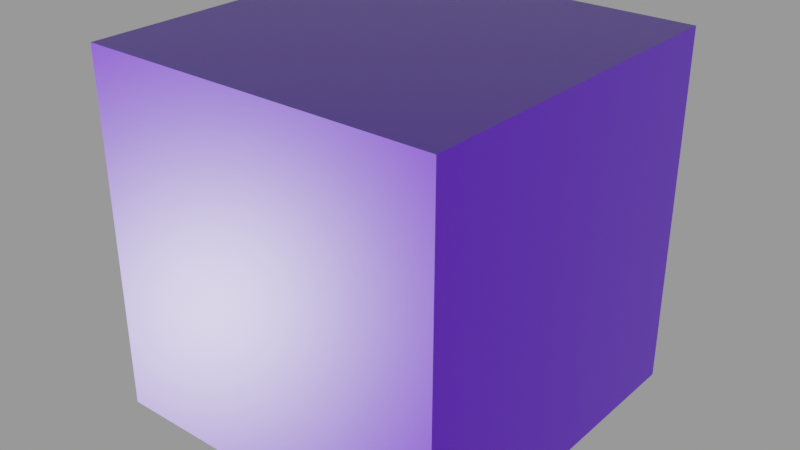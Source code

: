 # Source: HG_CLOTHING_MAT.blend  (saved by Blender 2.93.20; exported with 4.5.12 LTS)
import bpy
from mathutils import Matrix  # noqa: F401  (used for matrix-valued properties, if any)

bpy.ops.wm.read_factory_settings(use_empty=True)
scene = bpy.context.scene
scene.name = 'Scene'

# ---- collections
col_collection = bpy.data.collections.new('Collection'); scene.collection.children.link(col_collection)

# ---- materials (node trees are filled in below, after node groups)
mat_hg_clothing = bpy.data.materials.new('HG_CLOTHING')

# ---- node groups
ng_hg_cloth = bpy.data.node_groups.new('.HG_Cloth', 'ShaderNodeTree')
_s = ng_hg_cloth.interface.new_socket(name='Diffuse', in_out='OUTPUT', socket_type='NodeSocketColor')
_s.default_value = (0.0, 0.0, 0.0, 0.0)
_s = ng_hg_cloth.interface.new_socket(name='Roughness', in_out='OUTPUT', socket_type='NodeSocketFloat')
_s.min_value = 0.0
_s.max_value = 0.0
_s = ng_hg_cloth.interface.new_socket(name='Normal', in_out='OUTPUT', socket_type='NodeSocketVector')
_s.min_value = 0.0
_s.max_value = 0.0
_s = ng_hg_cloth.interface.new_socket(name='Diffuse', in_out='INPUT', socket_type='NodeSocketColor')
_s.default_value = (0.5, 0.5, 0.5, 1.0)
_s = ng_hg_cloth.interface.new_socket(name='Roughness', in_out='INPUT', socket_type='NodeSocketColor')
_s.default_value = (0.5, 0.5, 1.0, 1.0)
_s = ng_hg_cloth.interface.new_socket(name='Normal', in_out='INPUT', socket_type='NodeSocketColor')
_s.default_value = (0.8, 0.8, 0.8, 1.0)
_s = ng_hg_cloth.interface.new_socket(name='Mask', in_out='INPUT', socket_type='NodeSocketColor')
_s = ng_hg_cloth.interface.new_socket(name='Main Color_C0', in_out='INPUT', socket_type='NodeSocketColor')
_s = ng_hg_cloth.interface.new_socket(name='None', in_out='INPUT', socket_type='NodeSocketColor')
_s = ng_hg_cloth.interface.new_socket(name='None', in_out='INPUT', socket_type='NodeSocketColor')
_s = ng_hg_cloth.interface.new_socket(name='Roughness Multiplier', in_out='INPUT', socket_type='NodeSocketFloat')
_s.default_value = 1.0
_s.min_value = -1e+04
_s.max_value = 1e+04
_s = ng_hg_cloth.interface.new_socket(name='Normal Strength', in_out='INPUT', socket_type='NodeSocketFloat')
_s.default_value = 1.0
_s.min_value = 0.0
_s.max_value = 10.0
_s = ng_hg_cloth.interface.new_socket(name='Pattern', in_out='INPUT', socket_type='NodeSocketColor')
_s = ng_hg_cloth.interface.new_socket(name='PC1', in_out='INPUT', socket_type='NodeSocketColor')
_s = ng_hg_cloth.interface.new_socket(name='PC2', in_out='INPUT', socket_type='NodeSocketColor')
_s = ng_hg_cloth.interface.new_socket(name='PC3', in_out='INPUT', socket_type='NodeSocketColor')
_s = ng_hg_cloth.interface.new_socket(name='Pattern Opacity', in_out='INPUT', socket_type='NodeSocketFloat')
_s.default_value = 1.0
_s.min_value = 0.0
_s.max_value = 1.0
_N = ng_hg_cloth.nodes; _L = ng_hg_cloth.links
n0 = _N.new('ShaderNodeMix'); n0.name = 'Mix.004'; n0.location = (-427, -321)
n0.data_type = 'RGBA'
n0.inputs[6].default_value = (0.0, 0.0, 0.0, 1.0)
n1 = _N.new('ShaderNodeMix'); n1.name = 'Mix.005'; n1.location = (-255, -386)
n1.data_type = 'RGBA'
n2 = _N.new('ShaderNodeSeparateColor'); n2.name = 'Separate RGB.001'; n2.location = (-680, -334)
n2.width = 112
n3 = _N.new('ShaderNodeMix'); n3.name = 'Mix.006'; n3.location = (-60, -447)
n3.data_type = 'RGBA'
n4 = _N.new('ShaderNodeValToRGB'); n4.name = 'ColorRamp'; n4.location = (-112, 206)
while len(n4.color_ramp.elements) > 1: n4.color_ramp.elements.remove(n4.color_ramp.elements[-1])
n4.color_ramp.elements[0].position = 0.0; n4.color_ramp.elements[0].color = (0.0, 0.0, 0.0, 1.0)
_e = n4.color_ramp.elements.new(0.08182); _e.color = (1.0, 1.0, 1.0, 1.0)
n5 = _N.new('ShaderNodeMath'); n5.name = 'Math.001'; n5.location = (187, 220)
n5.operation = 'MULTIPLY'
n5.inputs[2].default_value = 0.0
n6 = _N.new('ShaderNodeMath'); n6.name = 'Math.002'; n6.location = (859, -41)
n6.inputs[2].default_value = 0.0
n7 = _N.new('NodeGroupOutput'); n7.name = 'Group Output'; n7.location = (1379, -75)
n8 = _N.new('ShaderNodeNormalMap'); n8.name = 'Normal Map'; n8.location = (740, -276)
n9 = _N.new('ShaderNodeMath'); n9.name = 'Math'; n9.location = (548, -31)
n9.operation = 'MULTIPLY'
n9.inputs[2].default_value = 0.0
n10 = _N.new('ShaderNodeMath'); n10.name = 'Math.003'; n10.location = (388, 199)
n10.operation = 'MULTIPLY'
n10.inputs[2].default_value = 0.0
n11 = _N.new('NodeGroupInput'); n11.name = 'Group Input'; n11.location = (-1188, 6)
n12 = _N.new('ShaderNodeSeparateColor'); n12.name = 'Separate RGB'; n12.location = (-607, 505)
n12.width = 112
n13 = _N.new('ShaderNodeMix'); n13.name = 'Mix.001'; n13.location = (-276, 471)
n13.data_type = 'RGBA'
n13.blend_type = 'MULTIPLY'
n14 = _N.new('ShaderNodeMix'); n14.name = 'Mix.002'; n14.location = (-110, 434)
n14.data_type = 'RGBA'
n14.blend_type = 'MULTIPLY'
n15 = _N.new('ShaderNodeMix'); n15.name = 'Mix'; n15.location = (-438, 526)
n15.data_type = 'RGBA'
n15.blend_type = 'MULTIPLY'
n16 = _N.new('ShaderNodeMix'); n16.name = 'Mix.003'; n16.location = (627, 275)
n16.data_type = 'RGBA'
_L.new(n11.outputs[0], n15.inputs[6])
_L.new(n8.outputs[0], n7.inputs[2])
_L.new(n15.outputs[2], n13.inputs[6])
_L.new(n11.outputs[2], n8.inputs[1])
_L.new(n11.outputs[8], n8.inputs[0])
_L.new(n11.outputs[3], n12.inputs[0])
_L.new(n13.outputs[2], n14.inputs[6])
_L.new(n14.outputs[2], n16.inputs[6])
_L.new(n12.outputs[1], n13.inputs[0])
_L.new(n11.outputs[1], n9.inputs[0])
_L.new(n11.outputs[9], n2.inputs[0])
_L.new(n2.outputs[0], n0.inputs[0])
_L.new(n11.outputs[10], n0.inputs[7])
_L.new(n0.outputs[2], n1.inputs[6])
_L.new(n1.outputs[2], n3.inputs[6])
_L.new(n2.outputs[1], n1.inputs[0])
_L.new(n2.outputs[2], n3.inputs[0])
_L.new(n11.outputs[11], n1.inputs[7])
_L.new(n11.outputs[12], n3.inputs[7])
_L.new(n11.outputs[4], n15.inputs[7])
_L.new(n11.outputs[5], n13.inputs[7])
_L.new(n11.outputs[6], n14.inputs[7])
_L.new(n11.outputs[9], n4.inputs[0])
_L.new(n4.outputs[0], n5.inputs[0])
_L.new(n12.outputs[2], n15.inputs[0])
_L.new(n12.outputs[0], n14.inputs[0])
_L.new(n16.outputs[2], n7.inputs[0])
_L.new(n9.outputs[0], n6.inputs[0])
_L.new(n11.outputs[7], n9.inputs[1])
_L.new(n3.outputs[2], n16.inputs[7])
_L.new(n5.outputs[0], n10.inputs[0])
_L.new(n12.outputs[2], n5.inputs[1])
_L.new(n6.outputs[0], n7.inputs[1])
_L.new(n11.outputs[9], n6.inputs[1])
_L.new(n10.outputs[0], n16.inputs[0])
_L.new(n11.outputs[13], n10.inputs[1])
n7.is_active_output = True

# ---- material node trees
mat_hg_clothing.use_nodes = True; mat_hg_clothing.node_tree.nodes.clear()
_N = mat_hg_clothing.node_tree.nodes; _L = mat_hg_clothing.node_tree.links
n0 = _N.new('NodeFrame'); n0.name = 'Frame'; n0.location = (-1259, 158)
n0.label = 'Mapping'
n0.width = 400
n1 = _N.new('NodeFrame'); n1.name = 'Frame.001'; n1.location = (-760, 500)
n1.label = 'Textures'
n1.width = 549
n2 = _N.new('ShaderNodeOutputMaterial'); n2.name = 'Material Output'; n2.location = (716, 196)
n3 = _N.new('ShaderNodeBsdfPrincipled'); n3.name = 'Principled BSDF'; n3.location = (411, 174)
n3.distribution = 'GGX'
n3.subsurface_method = 'BURLEY'
n3.inputs[3].default_value = 1.45
n3.inputs[27].default_value = (0.0, 0.0, 0.0, 1.0)
n3.inputs[28].default_value = 1.0
n4 = _N.new('ShaderNodeMapping'); n4.name = 'Mapping'; n4.location = (230, -30)
n5 = _N.new('ShaderNodeTexCoord'); n5.name = 'Texture Coordinate'; n5.location = (30, -30)
n6 = _N.new('ShaderNodeTexImage'); n6.name = 'RGB Mask'; n6.location = (279, -30)
n6.label = 'RGB Mask'
n7 = _N.new('ShaderNodeTexImage'); n7.name = 'Normal'; n7.location = (277, -815)
n7.label = 'Normal'
n7.width = 237
n8 = _N.new('ShaderNodeTexImage'); n8.name = 'Roughness'; n8.location = (274, -535)
n8.label = 'Roughness'
n9 = _N.new('ShaderNodeTexImage'); n9.name = 'Base Color'; n9.location = (275, -257)
n9.label = 'Base Color'
n10 = _N.new('NodeReroute'); n10.name = 'Reroute'; n10.location = (38, -413)
n10.width = 16
n10.socket_idname = 'NodeSocketVector'
n11 = _N.new('ShaderNodeGroup'); n11.name = 'HG_Control'; n11.location = (113, 103)
n11.width = 175
n11.node_tree = ng_hg_cloth
n11.inputs[3].default_value = (0.0, 0.0, 1.0, 1.0)
n11.inputs[4].default_value = (0.1624, 0.6176, 1.0, 1.0)
n11.inputs[5].default_value = (0.0, 0.0, 0.0, 1.0)
n11.inputs[6].default_value = (0.0, 0.0, 0.0, 1.0)
n11.inputs[7].default_value = 1.0
n11.inputs[8].default_value = 1.0
n11.inputs[9].default_value = (0.0, 0.0, 0.0, 1.0)
n11.inputs[10].default_value = (0.0, 0.0, 0.0, 1.0)
n11.inputs[11].default_value = (0.0, 0.0, 0.0, 1.0)
n11.inputs[12].default_value = (0.0, 0.0, 0.0, 1.0)
n11.inputs[13].default_value = 1.0
n4.parent = n0
n5.parent = n0
n6.parent = n1
n7.parent = n1
n8.parent = n1
n9.parent = n1
n10.parent = n1
_L.new(n9.outputs[0], n11.inputs[0])
_L.new(n10.outputs[0], n9.inputs[0])
_L.new(n10.outputs[0], n8.inputs[0])
_L.new(n10.outputs[0], n7.inputs[0])
_L.new(n4.outputs[0], n10.inputs[0])
_L.new(n5.outputs[2], n4.inputs[0])
_L.new(n11.outputs[2], n3.inputs[5])
_L.new(n11.outputs[0], n3.inputs[0])
_L.new(n11.outputs[1], n3.inputs[2])
_L.new(n8.outputs[0], n11.inputs[1])
_L.new(n7.outputs[0], n11.inputs[2])
_L.new(n3.outputs[0], n2.inputs[0])
n2.is_active_output = True

# ---- meshes
me_cube = bpy.data.meshes.new('Cube')
me_cube.from_pydata([(-1.0, -1.0, -1.0), (-1.0, -1.0, 1.0), (-1.0, 1.0, -1.0), (-1.0, 1.0, 1.0), (1.0, -1.0, -1.0), (1.0, -1.0, 1.0), (1.0, 1.0, -1.0), (1.0, 1.0, 1.0)], [], [(0, 1, 3, 2), (2, 3, 7, 6), (6, 7, 5, 4), (4, 5, 1, 0), (2, 6, 4, 0), (7, 3, 1, 5)])
_uv = me_cube.uv_layers.new(name='UVMap')
_uv.uv.foreach_set('vector', [0.375, 0.0, 0.625, 0.0, 0.625, 0.25, 0.375, 0.25, 0.375, 0.25, 0.625, 0.25, 0.625, 0.5, 0.375, 0.5, 0.375, 0.5, 0.625, 0.5, 0.625, 0.75, 0.375, 0.75, 0.375, 0.75, 0.625, 0.75, 0.625, 1.0, 0.375, 1.0, 0.125, 0.5, 0.375, 0.5, 0.375, 0.75, 0.125, 0.75, 0.625, 0.5, 0.875, 0.5, 0.875, 0.75, 0.625, 0.75])
me_cube.materials.append(mat_hg_clothing)
me_cube.use_remesh_fix_poles = True
me_cube.use_remesh_preserve_attributes = False
me_cube.use_mirror_vertex_groups = False
me_cube.update()

# ---- objects
ob_cube = bpy.data.objects.new('Cube', me_cube)

# ---- transforms, parenting, visibility, modifiers, constraints
ob_cube.location = (0.0, 0.0, 0.0)
ob_cube.lineart.crease_threshold = 0.0

# ---- collection membership
col_collection.objects.link(ob_cube)

# ---- scene / render settings (as saved in the file)
scene.frame_start = 1; scene.frame_end = 250; scene.frame_set(7)
scene.render.engine = 'CYCLES'
scene.cycles.feature_set = 'EXPERIMENTAL'
scene.cycles.use_denoising = False
scene.cycles.samples = 50
scene.cycles.sampling_pattern = 'TABULATED_SOBOL'
scene.cycles.use_light_tree = False
scene.view_settings.view_transform = 'Filmic'
bpy.context.view_layer.update()

# ---- added for rendering (the .blend has no active camera and no usable light): camera, sun + grey world if the file has none
cam_auto = bpy.data.cameras.new('AutoCamera')
cam_auto.lens = 50.0
cam_auto.sensor_width = 36.0
cam_auto.clip_end = 1000.0
ob_auto_camera = bpy.data.objects.new('AutoCamera', cam_auto)
scene.collection.objects.link(ob_auto_camera)
ob_auto_camera.location = (3.20507, -3.84609, 2.56406)
ob_auto_camera.rotation_euler = (1.09748, -7.21219e-08, 0.694738)
scene.camera = ob_auto_camera
light_auto_sun = bpy.data.lights.new('AutoSun', 'SUN')
light_auto_sun.energy = 3.0
light_auto_sun.angle = 0.0523599
ob_auto_sun = bpy.data.objects.new('AutoSun', light_auto_sun)
scene.collection.objects.link(ob_auto_sun)
ob_auto_sun.rotation_euler = (0.872665, 0.174533, 0.523599)
if scene.world is None:
    world_auto = bpy.data.worlds.new('AutoWorld')
    world_auto.color = (0.3, 0.3, 0.3)
    scene.world = world_auto
bpy.context.view_layer.update()
